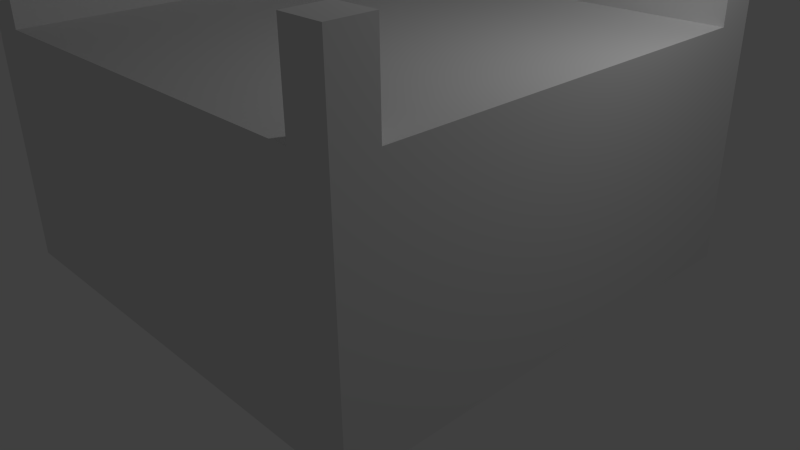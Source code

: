 # Source: stairCorner.blend  (saved by Blender 2.67.0; exported with 4.5.12 LTS)
import bpy
from mathutils import Matrix  # noqa: F401  (used for matrix-valued properties, if any)

bpy.ops.wm.read_factory_settings(use_empty=True)
scene = bpy.context.scene
scene.name = 'Scene'

# ---- collections
col_collection_1 = bpy.data.collections.new('Collection 1'); scene.collection.children.link(col_collection_1)

# ---- world
world_world = bpy.data.worlds.new('World'); scene.world = world_world
world_world.color = (0.05088, 0.05088, 0.05088)
world_world.use_sun_shadow = False
world_world.sun_shadow_jitter_overblur = 0.0
world_world.cycles.sampling_method = 'MANUAL'
world_world.cycles.sample_map_resolution = 256

# ---- cameras
cam_camera = bpy.data.cameras.new('Camera')
cam_camera.clip_end = 100.0
cam_camera.lens = 35.0
cam_camera.sensor_width = 32.0
cam_camera.sensor_height = 18.0
cam_camera.ortho_scale = 7.314
cam_camera.dof.focus_distance = 0.0
cam_camera.dof.aperture_fstop = 128.0

# ---- lights
light_lamp = bpy.data.lights.new('Lamp', 'POINT')
light_lamp.transmission_factor = 0.0
light_lamp.cutoff_distance = 30.0
light_lamp.energy = 100.0
light_lamp.shadow_buffer_clip_start = 1.001
light_lamp.shadow_soft_size = 0.1
light_lamp.shadow_maximum_resolution = 0.006
light_lamp.use_absolute_resolution = True
light_lamp.cycles.use_multiple_importance_sampling = False

# ---- meshes
me_cube_008 = bpy.data.meshes.new('Cube.008')
me_cube_008.from_pydata([(0.5, -1.0, -1.0), (0.5, -0.5, -1.0), (1.0, -0.5, -1.0), (1.0, -1.0, -1.0), (0.5, -1.0, 0.0), (0.5, -0.5, 0.0), (1.0, -0.5, 0.0), (1.0, -1.0, 0.0)], [], [(4, 5, 1, 0), (5, 6, 2, 1), (6, 7, 3, 2), (7, 4, 0, 3), (0, 1, 2, 3), (7, 6, 5, 4)])
me_cube_008.use_remesh_preserve_volume = False
me_cube_008.use_remesh_preserve_attributes = False
me_cube_008.use_mirror_vertex_groups = False
me_cube_008.update()
me_cube_007 = bpy.data.meshes.new('Cube.007')
me_cube_007.from_pydata([(-2.5, -3.0, -3.0), (-2.5, 2.5, -3.0), (3.0, 2.5, -3.0), (3.0, -3.0, -3.0), (-2.5, -3.0, 0.0), (-2.5, 2.5, 0.0), (3.0, 2.5, 0.0), (3.0, -3.0, 0.0), (-3.0, -3.0, -3.0), (-3.0, 2.5, -3.0), (-3.0, -3.0, 0.0), (-3.0, 2.5, 0.0), (-2.5, 3.0, -3.0), (3.0, 3.0, -3.0), (-2.5, 3.0, 0.0), (3.0, 3.0, 0.0), (-3.0, 3.0, -3.0), (-3.0, 3.0, 0.0), (-2.5, -3.0, 1.0), (-2.5, 2.5, 1.0), (3.0, 2.5, 1.0), (-3.0, -3.0, 1.0), (-3.0, 2.5, 1.0), (-2.5, 3.0, 1.0), (3.0, 3.0, 1.0), (-3.0, 3.0, 1.0)], [], [(0, 4, 10, 8), (2, 1, 12, 13), (6, 7, 3, 2), (7, 4, 0, 3), (0, 1, 2, 3), (7, 6, 5, 4), (10, 11, 9, 8), (11, 10, 21, 22), (9, 11, 17, 16), (1, 0, 8, 9), (14, 15, 13, 12), (14, 12, 16, 17), (1, 9, 16, 12), (6, 2, 13, 15), (10, 4, 18, 21), (6, 15, 24, 20), (18, 19, 22, 21), (22, 19, 23, 25), (19, 20, 24, 23), (14, 17, 25, 23), (17, 11, 22, 25), (15, 14, 23, 24), (5, 6, 20, 19), (4, 5, 19, 18)])
me_cube_007.use_remesh_preserve_volume = False
me_cube_007.use_remesh_preserve_attributes = False
me_cube_007.use_mirror_vertex_groups = False
me_cube_007.update()

# ---- objects
ob_cube_006 = bpy.data.objects.new('Cube.006', me_cube_008)
ob_cube = bpy.data.objects.new('Cube', me_cube_007)
ob_lamp = bpy.data.objects.new('Lamp', light_lamp)
ob_camera = bpy.data.objects.new('Camera', cam_camera)

# ---- transforms, parenting, visibility, modifiers, constraints
ob_cube_006.location = (2.0, -2.0, 4.0)
ob_cube_006.lineart.crease_threshold = 0.0
ob_cube.location = (0.0, 0.0, 3.0)
ob_cube.lineart.crease_threshold = 0.0
ob_lamp.location = (4.076, 1.005, 5.904)
ob_lamp.rotation_euler = (0.6503, 0.05522, 1.866)
ob_lamp.lock_rotations_4d = False
ob_lamp.empty_display_type = 'ARROWS'
ob_lamp.color = (0.0, 0.0, 0.0, 0.0)
ob_lamp.lineart.crease_threshold = 0.0
ob_camera.location = (7.481, -6.508, 5.344)
ob_camera.rotation_euler = (1.109, 0.01082, 0.8149)
ob_camera.lock_rotations_4d = False
ob_camera.empty_display_type = 'ARROWS'
ob_camera.color = (0.0, 0.0, 0.0, 0.0)
ob_camera.display_type = 'WIRE'
ob_camera.lineart.crease_threshold = 0.0

# ---- collection membership
col_collection_1.objects.link(ob_cube_006)
col_collection_1.objects.link(ob_cube)
col_collection_1.objects.link(ob_lamp)
col_collection_1.objects.link(ob_camera)

# ---- scene / render settings (as saved in the file)
scene.camera = ob_camera
scene.frame_start = 1; scene.frame_end = 250; scene.frame_set(1)
scene.render.engine = 'BLENDER_EEVEE_NEXT'
scene.render.image_settings.color_mode = 'RGB'
scene.render.image_settings.compression = 90
scene.render.resolution_percentage = 50
scene.render.dither_intensity = 0.0
scene.cycles.use_denoising = False
scene.cycles.samples = 10
scene.cycles.sampling_pattern = 'TABULATED_SOBOL'
scene.cycles.light_sampling_threshold = 0.0
scene.cycles.use_adaptive_sampling = False
scene.cycles.use_light_tree = False
scene.cycles.blur_glossy = 0.0
scene.cycles.volume_bounces = 1
scene.cycles.pixel_filter_type = 'GAUSSIAN'
scene.cycles.sample_clamp_indirect = 0.0
scene.view_settings.view_transform = 'Standard'
bpy.context.view_layer.update()

